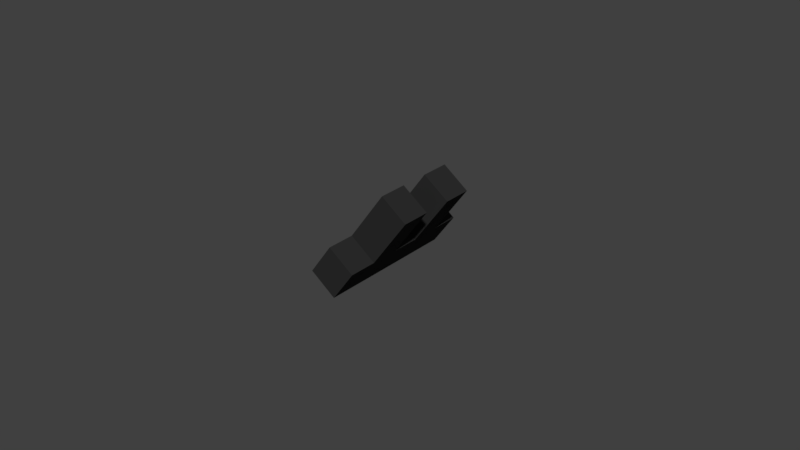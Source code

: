 # Source: switchOn.blend  (saved by Blender 2.79.0; exported with 4.5.12 LTS)
import bpy
from mathutils import Matrix  # noqa: F401  (used for matrix-valued properties, if any)

bpy.ops.wm.read_factory_settings(use_empty=True)
scene = bpy.context.scene
scene.name = 'Scene'

# ---- collections
col_collection_1 = bpy.data.collections.new('Collection 1'); scene.collection.children.link(col_collection_1)

# ---- materials (node trees are filled in below, after node groups)
mat_switchblack = bpy.data.materials.new('switchBlack')
mat_switchblack.alpha_threshold = 0.0
mat_switchblack.diffuse_color = (0.02519, 0.02519, 0.02519, 1.0)
mat_switchblack.roughness = 0.5

# ---- material node trees
mat_switchblack.use_nodes = True; mat_switchblack.node_tree.nodes.clear()
_N = mat_switchblack.node_tree.nodes; _L = mat_switchblack.node_tree.links
n0 = _N.new('ShaderNodeOutputMaterial'); n0.name = 'Material Output'; n0.location = (300, 300)
n1 = _N.new('ShaderNodeBsdfDiffuse'); n1.name = 'Diffuse BSDF'; n1.location = (10, 300)
n1.inputs[0].default_value = (0.02539, 0.02539, 0.02539, 1.0)
_L.new(n1.outputs[0], n0.inputs[0])
n0.is_active_output = True

# ---- world
world_world = bpy.data.worlds.new('World'); scene.world = world_world
world_world.color = (0.05088, 0.05088, 0.05088)
world_world.use_sun_shadow = False
world_world.sun_shadow_jitter_overblur = 0.0
world_world.cycles.sampling_method = 'MANUAL'

# ---- meshes
me_cube_001 = bpy.data.meshes.new('Cube.001')
me_cube_001.from_pydata([(-0.007805, -0.02336, -0.002057), (-0.0005261, -0.02336, 0.008055), (-0.007805, 0.02336, -0.002057), (-0.0005261, 0.02336, 0.008055), (0.0005261, -0.02336, -0.008055), (0.007805, -0.02336, 0.002057), (0.0005261, 0.02336, -0.008055), (0.007805, 0.02336, 0.002057), (-0.007805, 0.01402, -0.002057), (-0.007805, 0.004672, -0.002057), (-0.007805, -0.004672, -0.002057), (-0.007805, -0.01402, -0.002057), (-0.0005261, -0.01402, 0.008055), (-0.0005261, -0.004672, 0.008055), (-0.0005261, 0.004672, 0.008055), (-0.0005261, 0.01402, 0.008055), (0.0005261, -0.01402, -0.008055), (0.0005261, -0.004672, -0.008055), (0.0005261, 0.004672, -0.008055), (0.0005261, 0.01402, -0.008055), (0.007805, 0.01402, 0.002057), (0.007805, 0.004672, 0.002057), (0.007805, -0.004672, 0.002057), (0.007805, -0.01402, 0.002057), (0.01101, -0.01402, 0.02408), (0.01101, -0.004672, 0.02408), (0.01101, 0.004672, 0.02408), (0.01101, 0.01402, 0.02408), (0.01934, 0.01402, 0.01809), (0.01934, 0.004672, 0.01809), (0.01934, -0.004672, 0.01809), (0.01934, -0.01402, 0.01809)], [], [(8, 15, 3, 2), (2, 3, 7, 6), (16, 23, 5, 4), (4, 5, 1, 0), (11, 16, 4, 0), (23, 12, 1, 5), (7, 3, 15, 20), (23, 22, 30, 31), (21, 14, 13, 22), (14, 21, 29, 26), (2, 6, 19, 8), (8, 19, 18, 9), (9, 18, 17, 10), (10, 17, 16, 11), (6, 7, 20, 19), (19, 20, 21, 18), (18, 21, 22, 17), (17, 22, 23, 16), (0, 1, 12, 11), (11, 12, 13, 10), (10, 13, 14, 9), (9, 14, 15, 8), (28, 27, 26, 29), (30, 25, 24, 31), (21, 20, 28, 29), (22, 13, 25, 30), (15, 14, 26, 27), (20, 15, 27, 28), (13, 12, 24, 25), (12, 23, 31, 24)])
me_cube_001.materials.append(mat_switchblack)
me_cube_001.use_remesh_preserve_volume = False
me_cube_001.use_remesh_preserve_attributes = False
me_cube_001.use_mirror_vertex_groups = False
me_cube_001.update()

# ---- objects
ob_switchon = bpy.data.objects.new('switchON', me_cube_001)

# ---- transforms, parenting, visibility, modifiers, constraints
ob_switchon.location = (0.0, 0.0, 0.0)
ob_switchon.lineart.crease_threshold = 0.0

# ---- collection membership
col_collection_1.objects.link(ob_switchon)

# ---- scene / render settings (as saved in the file)
scene.frame_start = 1; scene.frame_end = 250; scene.frame_set(1)
scene.render.engine = 'CYCLES'
scene.render.resolution_percentage = 50
scene.render.dither_intensity = 0.0
scene.cycles.use_denoising = False
scene.cycles.samples = 128
scene.cycles.sampling_pattern = 'TABULATED_SOBOL'
scene.cycles.use_adaptive_sampling = False
scene.cycles.use_light_tree = False
scene.cycles.blur_glossy = 0.0
scene.cycles.sample_clamp_indirect = 0.0
scene.view_settings.view_transform = 'Standard'
bpy.context.view_layer.update()

# ---- added for rendering (the .blend has no active camera and no usable light): camera, sun
cam_auto = bpy.data.cameras.new('AutoCamera')
cam_auto.lens = 50.0
cam_auto.sensor_width = 36.0
cam_auto.clip_end = 1000.0
ob_auto_camera = bpy.data.objects.new('AutoCamera', cam_auto)
scene.collection.objects.link(ob_auto_camera)
ob_auto_camera.location = (0.190814, -0.222054, 0.15605)
ob_auto_camera.rotation_euler = (1.09748, -7.21219e-08, 0.694738)
scene.camera = ob_auto_camera
light_auto_sun = bpy.data.lights.new('AutoSun', 'SUN')
light_auto_sun.energy = 3.0
light_auto_sun.angle = 0.0523599
ob_auto_sun = bpy.data.objects.new('AutoSun', light_auto_sun)
scene.collection.objects.link(ob_auto_sun)
ob_auto_sun.rotation_euler = (0.872665, 0.174533, 0.523599)
bpy.context.view_layer.update()
